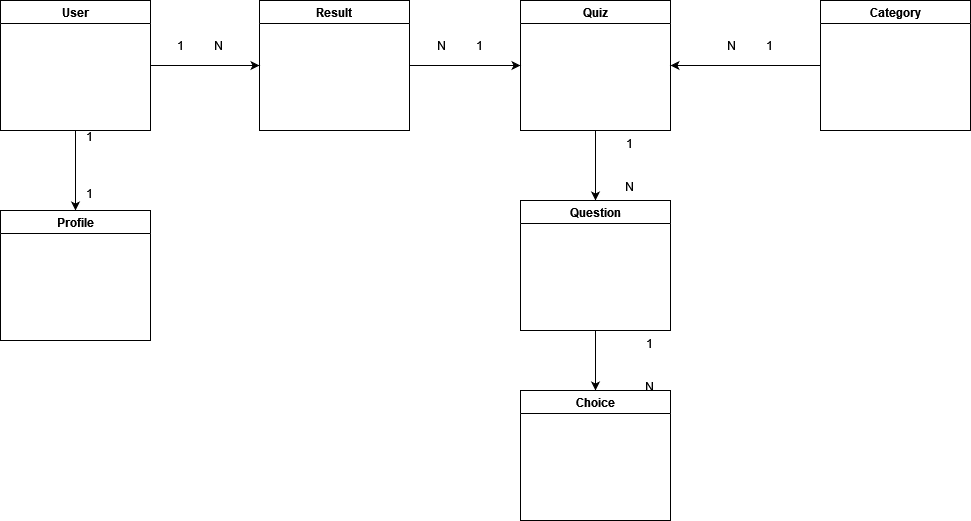

The diagram above was exported from draw.io. Its source (the exported page's mxGraphModel, read from the mxfile embedded in the PNG):
<mxGraphModel dx="1221" dy="654" grid="1" gridSize="10" guides="1" tooltips="1" connect="1" arrows="1" fold="1" page="1" pageScale="1" pageWidth="827" pageHeight="1169" math="0" shadow="0">
  <root>
    <mxCell id="0" />
    <mxCell id="1" parent="0" />
    <mxCell id="atDEGWyxyZ_cjvv5RVhe-3" style="edgeStyle=orthogonalEdgeStyle;rounded=0;orthogonalLoop=1;jettySize=auto;html=1;exitX=0.5;exitY=1;exitDx=0;exitDy=0;entryX=0.5;entryY=0;entryDx=0;entryDy=0;" edge="1" parent="1" source="atDEGWyxyZ_cjvv5RVhe-1" target="atDEGWyxyZ_cjvv5RVhe-2">
      <mxGeometry relative="1" as="geometry" />
    </mxCell>
    <mxCell id="atDEGWyxyZ_cjvv5RVhe-8" style="edgeStyle=orthogonalEdgeStyle;rounded=0;orthogonalLoop=1;jettySize=auto;html=1;exitX=1;exitY=0.5;exitDx=0;exitDy=0;entryX=0;entryY=0.5;entryDx=0;entryDy=0;" edge="1" parent="1" source="atDEGWyxyZ_cjvv5RVhe-1" target="atDEGWyxyZ_cjvv5RVhe-7">
      <mxGeometry relative="1" as="geometry" />
    </mxCell>
    <mxCell id="atDEGWyxyZ_cjvv5RVhe-1" value="User" style="swimlane;" vertex="1" parent="1">
      <mxGeometry x="80" y="140" width="150" height="130" as="geometry" />
    </mxCell>
    <mxCell id="atDEGWyxyZ_cjvv5RVhe-2" value="Profile" style="swimlane;startSize=23;" vertex="1" parent="1">
      <mxGeometry x="80" y="350" width="150" height="130" as="geometry" />
    </mxCell>
    <mxCell id="atDEGWyxyZ_cjvv5RVhe-5" value="&lt;div&gt;1&lt;/div&gt;&lt;div&gt;&lt;br&gt;&lt;/div&gt;&lt;div&gt;&lt;br&gt;&lt;/div&gt;&lt;div&gt;&lt;br&gt;&lt;/div&gt;&lt;div&gt;1&lt;br&gt;&lt;/div&gt;" style="text;html=1;strokeColor=none;fillColor=none;align=center;verticalAlign=middle;whiteSpace=wrap;rounded=0;" vertex="1" parent="1">
      <mxGeometry x="140" y="290" width="60" height="30" as="geometry" />
    </mxCell>
    <mxCell id="atDEGWyxyZ_cjvv5RVhe-14" style="edgeStyle=orthogonalEdgeStyle;rounded=0;orthogonalLoop=1;jettySize=auto;html=1;exitX=0.5;exitY=1;exitDx=0;exitDy=0;" edge="1" parent="1" source="atDEGWyxyZ_cjvv5RVhe-6" target="atDEGWyxyZ_cjvv5RVhe-12">
      <mxGeometry relative="1" as="geometry" />
    </mxCell>
    <mxCell id="atDEGWyxyZ_cjvv5RVhe-6" value="Quiz" style="swimlane;" vertex="1" parent="1">
      <mxGeometry x="600" y="140" width="150" height="130" as="geometry" />
    </mxCell>
    <mxCell id="atDEGWyxyZ_cjvv5RVhe-10" style="edgeStyle=orthogonalEdgeStyle;rounded=0;orthogonalLoop=1;jettySize=auto;html=1;exitX=1;exitY=0.5;exitDx=0;exitDy=0;entryX=0;entryY=0.5;entryDx=0;entryDy=0;" edge="1" parent="1" source="atDEGWyxyZ_cjvv5RVhe-7" target="atDEGWyxyZ_cjvv5RVhe-6">
      <mxGeometry relative="1" as="geometry" />
    </mxCell>
    <mxCell id="atDEGWyxyZ_cjvv5RVhe-7" value="Result" style="swimlane;startSize=23;" vertex="1" parent="1">
      <mxGeometry x="339" y="140" width="150" height="130" as="geometry" />
    </mxCell>
    <mxCell id="atDEGWyxyZ_cjvv5RVhe-9" value="1&amp;nbsp;&amp;nbsp;&amp;nbsp;&amp;nbsp;&amp;nbsp;&amp;nbsp;&amp;nbsp;&amp;nbsp;&amp;nbsp; N" style="text;html=1;strokeColor=none;fillColor=none;align=center;verticalAlign=middle;whiteSpace=wrap;rounded=0;" vertex="1" parent="1">
      <mxGeometry x="250" y="170" width="60" height="30" as="geometry" />
    </mxCell>
    <mxCell id="atDEGWyxyZ_cjvv5RVhe-11" value="N&amp;nbsp;&amp;nbsp;&amp;nbsp;&amp;nbsp;&amp;nbsp;&amp;nbsp;&amp;nbsp;&amp;nbsp;&amp;nbsp; 1" style="text;html=1;strokeColor=none;fillColor=none;align=center;verticalAlign=middle;whiteSpace=wrap;rounded=0;" vertex="1" parent="1">
      <mxGeometry x="510" y="170" width="60" height="30" as="geometry" />
    </mxCell>
    <mxCell id="atDEGWyxyZ_cjvv5RVhe-18" style="edgeStyle=orthogonalEdgeStyle;rounded=0;orthogonalLoop=1;jettySize=auto;html=1;exitX=0.5;exitY=1;exitDx=0;exitDy=0;entryX=0.5;entryY=0;entryDx=0;entryDy=0;" edge="1" parent="1" source="atDEGWyxyZ_cjvv5RVhe-12" target="atDEGWyxyZ_cjvv5RVhe-13">
      <mxGeometry relative="1" as="geometry" />
    </mxCell>
    <mxCell id="atDEGWyxyZ_cjvv5RVhe-12" value="Question" style="swimlane;startSize=23;" vertex="1" parent="1">
      <mxGeometry x="600" y="340" width="150" height="130" as="geometry" />
    </mxCell>
    <mxCell id="atDEGWyxyZ_cjvv5RVhe-13" value="Choice" style="swimlane;startSize=23;" vertex="1" parent="1">
      <mxGeometry x="600" y="530" width="150" height="130" as="geometry" />
    </mxCell>
    <mxCell id="atDEGWyxyZ_cjvv5RVhe-16" value="&lt;div&gt;1&lt;/div&gt;&lt;div&gt;&lt;br&gt;&lt;/div&gt;&lt;div&gt;&lt;br&gt;&lt;/div&gt;&lt;div&gt;N&lt;br&gt;&lt;/div&gt;" style="text;html=1;strokeColor=none;fillColor=none;align=center;verticalAlign=middle;whiteSpace=wrap;rounded=0;" vertex="1" parent="1">
      <mxGeometry x="680" y="290" width="60" height="30" as="geometry" />
    </mxCell>
    <mxCell id="atDEGWyxyZ_cjvv5RVhe-17" value="&lt;div&gt;1&lt;/div&gt;&lt;div&gt;&lt;br&gt;&lt;/div&gt;&lt;div&gt;&lt;br&gt;&lt;/div&gt;&lt;div&gt;N&lt;br&gt;&lt;/div&gt;" style="text;html=1;strokeColor=none;fillColor=none;align=center;verticalAlign=middle;whiteSpace=wrap;rounded=0;" vertex="1" parent="1">
      <mxGeometry x="700" y="490" width="60" height="30" as="geometry" />
    </mxCell>
    <mxCell id="atDEGWyxyZ_cjvv5RVhe-20" style="edgeStyle=orthogonalEdgeStyle;rounded=0;orthogonalLoop=1;jettySize=auto;html=1;exitX=0;exitY=0.5;exitDx=0;exitDy=0;entryX=1;entryY=0.5;entryDx=0;entryDy=0;" edge="1" parent="1" source="atDEGWyxyZ_cjvv5RVhe-19" target="atDEGWyxyZ_cjvv5RVhe-6">
      <mxGeometry relative="1" as="geometry" />
    </mxCell>
    <mxCell id="atDEGWyxyZ_cjvv5RVhe-19" value="Category" style="swimlane;" vertex="1" parent="1">
      <mxGeometry x="900" y="140" width="150" height="130" as="geometry" />
    </mxCell>
    <mxCell id="atDEGWyxyZ_cjvv5RVhe-21" value="N&amp;nbsp;&amp;nbsp;&amp;nbsp;&amp;nbsp;&amp;nbsp;&amp;nbsp;&amp;nbsp;&amp;nbsp;&amp;nbsp; 1" style="text;html=1;strokeColor=none;fillColor=none;align=center;verticalAlign=middle;whiteSpace=wrap;rounded=0;" vertex="1" parent="1">
      <mxGeometry x="800" y="170" width="60" height="30" as="geometry" />
    </mxCell>
  </root>
</mxGraphModel>